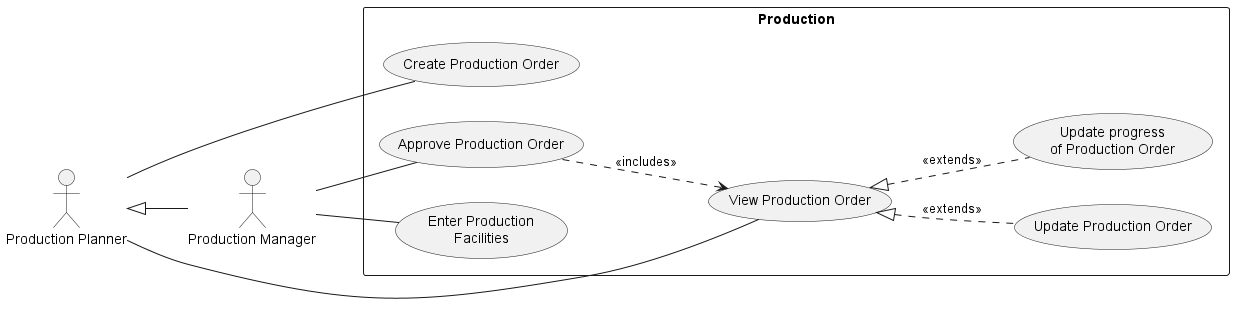

The diagram above was rendered by PlantUML. Its source (embedded in the PNG):
@startuml production
left to right direction

:Production Planner: as pp
:Production Manager: as pm
pp <|-- pm

rectangle Production {
  pp -- (View Production Order)
  pp -- (Create Production Order)
  (View Production Order) <|.. (Update Production Order) : <<extends>>
  (View Production Order) <|.. (Update progress\nof Production Order) : <<extends>>

  pm -- (Approve Production Order)
  (Approve Production Order) ..> (View Production Order) : <<includes>>

  pm -- (Enter Production\nFacilities)
}
@enduml